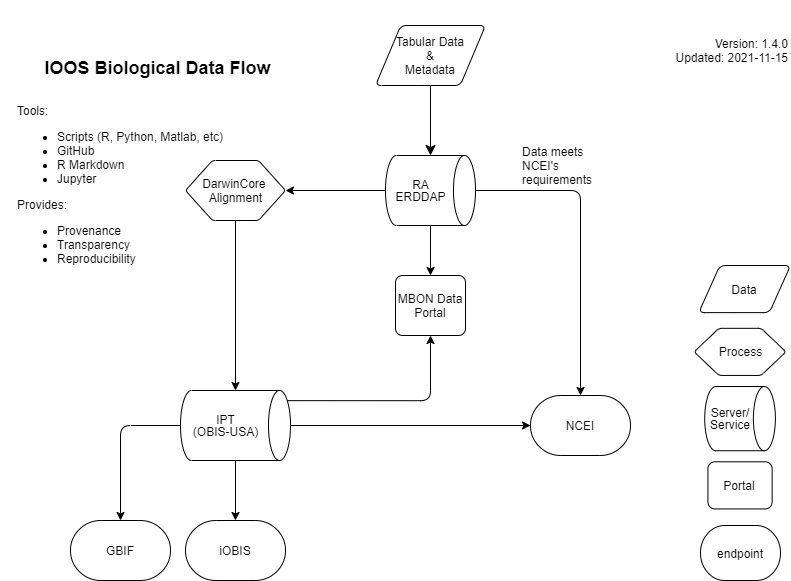

The diagram above was exported from draw.io. Its source (the exported page's mxGraphModel, read from the mxfile embedded in the PNG):
<mxGraphModel dx="1662" dy="705" grid="1" gridSize="10" guides="1" tooltips="1" connect="1" arrows="1" fold="1" page="1" pageScale="1" pageWidth="827" pageHeight="1169" math="0" shadow="0">
  <root>
    <mxCell id="WIyWlLk6GJQsqaUBKTNV-0" />
    <mxCell id="WIyWlLk6GJQsqaUBKTNV-1" parent="WIyWlLk6GJQsqaUBKTNV-0" />
    <mxCell id="WIyWlLk6GJQsqaUBKTNV-5" value="" style="edgeStyle=orthogonalEdgeStyle;html=1;jettySize=auto;orthogonalLoop=1;fontSize=11;endArrow=classic;endFill=1;endSize=8;strokeWidth=1;shadow=0;labelBackgroundColor=none;exitX=0.5;exitY=1;exitDx=0;exitDy=0;entryX=0;entryY=0.5;entryDx=0;entryDy=0;entryPerimeter=0;" parent="WIyWlLk6GJQsqaUBKTNV-1" source="lNNjTVnhYlVIzVT4OjvH-7" target="lNNjTVnhYlVIzVT4OjvH-3" edge="1">
      <mxGeometry y="30" relative="1" as="geometry">
        <mxPoint as="offset" />
        <mxPoint x="450" y="110" as="sourcePoint" />
      </mxGeometry>
    </mxCell>
    <mxCell id="lNNjTVnhYlVIzVT4OjvH-4" style="edgeStyle=orthogonalEdgeStyle;orthogonalLoop=1;jettySize=auto;html=1;exitX=0.5;exitY=0;exitDx=0;exitDy=0;exitPerimeter=0;startArrow=none;startFill=0;endArrow=classic;endFill=1;entryX=0.5;entryY=0;entryDx=0;entryDy=0;entryPerimeter=0;" parent="WIyWlLk6GJQsqaUBKTNV-1" source="lNNjTVnhYlVIzVT4OjvH-3" target="HM7f_ihbkYrllCVbjCo3-9" edge="1">
      <mxGeometry relative="1" as="geometry">
        <mxPoint x="595" y="395" as="targetPoint" />
      </mxGeometry>
    </mxCell>
    <mxCell id="lNNjTVnhYlVIzVT4OjvH-12" style="edgeStyle=orthogonalEdgeStyle;orthogonalLoop=1;jettySize=auto;html=1;exitX=1;exitY=0.5;exitDx=0;exitDy=0;exitPerimeter=0;entryX=0.5;entryY=0;entryDx=0;entryDy=0;endArrow=classic;endFill=1;startArrow=none;startFill=0;" parent="WIyWlLk6GJQsqaUBKTNV-1" source="lNNjTVnhYlVIzVT4OjvH-3" target="lNNjTVnhYlVIzVT4OjvH-11" edge="1">
      <mxGeometry relative="1" as="geometry" />
    </mxCell>
    <mxCell id="lNNjTVnhYlVIzVT4OjvH-3" value="&lt;div style=&quot;line-height: 100%&quot;&gt;RA ERDDAP&lt;/div&gt;" style="shape=cylinder3;html=1;boundedLbl=1;backgroundOutline=1;size=11;rotation=90;spacing=0;textDirection=ltr;horizontal=0;spacingTop=0;whiteSpace=wrap;verticalAlign=middle;align=center;rounded=1;" parent="WIyWlLk6GJQsqaUBKTNV-1" vertex="1">
      <mxGeometry x="415" y="150" width="70" height="90" as="geometry" />
    </mxCell>
    <mxCell id="lNNjTVnhYlVIzVT4OjvH-6" style="edgeStyle=orthogonalEdgeStyle;orthogonalLoop=1;jettySize=auto;html=1;exitX=0.5;exitY=0;exitDx=0;exitDy=0;exitPerimeter=0;entryX=0;entryY=0.5;entryDx=0;entryDy=0;entryPerimeter=0;" parent="WIyWlLk6GJQsqaUBKTNV-1" source="lNNjTVnhYlVIzVT4OjvH-5" target="HM7f_ihbkYrllCVbjCo3-9" edge="1">
      <mxGeometry relative="1" as="geometry">
        <mxPoint x="545" y="430" as="targetPoint" />
      </mxGeometry>
    </mxCell>
    <mxCell id="lNNjTVnhYlVIzVT4OjvH-13" style="edgeStyle=orthogonalEdgeStyle;orthogonalLoop=1;jettySize=auto;html=1;exitX=0.145;exitY=0;exitDx=0;exitDy=3.19;exitPerimeter=0;entryX=0.5;entryY=1;entryDx=0;entryDy=0;endArrow=classic;endFill=1;startArrow=none;startFill=0;" parent="WIyWlLk6GJQsqaUBKTNV-1" source="lNNjTVnhYlVIzVT4OjvH-5" target="lNNjTVnhYlVIzVT4OjvH-11" edge="1">
      <mxGeometry relative="1" as="geometry" />
    </mxCell>
    <mxCell id="lNNjTVnhYlVIzVT4OjvH-16" style="edgeStyle=orthogonalEdgeStyle;orthogonalLoop=1;jettySize=auto;html=1;exitX=0.5;exitY=1;exitDx=0;exitDy=0;exitPerimeter=0;" parent="WIyWlLk6GJQsqaUBKTNV-1" source="lNNjTVnhYlVIzVT4OjvH-5" target="lNNjTVnhYlVIzVT4OjvH-14" edge="1">
      <mxGeometry relative="1" as="geometry" />
    </mxCell>
    <mxCell id="lNNjTVnhYlVIzVT4OjvH-17" style="edgeStyle=orthogonalEdgeStyle;orthogonalLoop=1;jettySize=auto;html=1;exitX=1;exitY=0.5;exitDx=0;exitDy=0;exitPerimeter=0;entryX=0.5;entryY=0;entryDx=0;entryDy=0;entryPerimeter=0;" parent="WIyWlLk6GJQsqaUBKTNV-1" source="lNNjTVnhYlVIzVT4OjvH-5" target="lNNjTVnhYlVIzVT4OjvH-15" edge="1">
      <mxGeometry relative="1" as="geometry" />
    </mxCell>
    <mxCell id="lNNjTVnhYlVIzVT4OjvH-5" value="&lt;div style=&quot;line-height: 100%;&quot;&gt;IPT&lt;/div&gt;&lt;div style=&quot;line-height: 100%;&quot;&gt;(OBIS-USA)&lt;/div&gt;" style="shape=cylinder3;whiteSpace=wrap;html=1;boundedLbl=1;backgroundOutline=1;size=11;rotation=90;spacing=-1;textDirection=ltr;horizontal=0;align=center;rounded=1;" parent="WIyWlLk6GJQsqaUBKTNV-1" vertex="1">
      <mxGeometry x="220" y="375" width="70" height="110" as="geometry" />
    </mxCell>
    <mxCell id="lNNjTVnhYlVIzVT4OjvH-7" value="Tabular Data&lt;br&gt;&amp;amp;&lt;br&gt;Metadata" style="shape=parallelogram;html=1;strokeWidth=1;perimeter=parallelogramPerimeter;whiteSpace=wrap;arcSize=12;size=0.23;align=center;verticalAlign=middle;rounded=1;" parent="WIyWlLk6GJQsqaUBKTNV-1" vertex="1">
      <mxGeometry x="395" y="30" width="110" height="60" as="geometry" />
    </mxCell>
    <mxCell id="lNNjTVnhYlVIzVT4OjvH-10" style="edgeStyle=orthogonalEdgeStyle;orthogonalLoop=1;jettySize=auto;html=1;exitX=0.5;exitY=0.88;exitDx=0;exitDy=0;entryX=0;entryY=0.5;entryDx=0;entryDy=0;entryPerimeter=0;exitPerimeter=0;" parent="WIyWlLk6GJQsqaUBKTNV-1" target="lNNjTVnhYlVIzVT4OjvH-5" edge="1">
      <mxGeometry relative="1" as="geometry">
        <mxPoint x="255" y="225.39999999999998" as="sourcePoint" />
      </mxGeometry>
    </mxCell>
    <mxCell id="lNNjTVnhYlVIzVT4OjvH-11" value="MBON Data Portal" style="whiteSpace=wrap;html=1;absoluteArcSize=1;arcSize=14;strokeWidth=1;align=center;verticalAlign=middle;rounded=1;" parent="WIyWlLk6GJQsqaUBKTNV-1" vertex="1">
      <mxGeometry x="415" y="280" width="70" height="60" as="geometry" />
    </mxCell>
    <mxCell id="lNNjTVnhYlVIzVT4OjvH-14" value="GBIF" style="strokeWidth=1;html=1;shape=mxgraph.flowchart.terminator;whiteSpace=wrap;align=center;verticalAlign=middle;rounded=1;" parent="WIyWlLk6GJQsqaUBKTNV-1" vertex="1">
      <mxGeometry x="90" y="525" width="100" height="60" as="geometry" />
    </mxCell>
    <mxCell id="lNNjTVnhYlVIzVT4OjvH-15" value="iOBIS" style="strokeWidth=1;html=1;shape=mxgraph.flowchart.terminator;whiteSpace=wrap;align=center;verticalAlign=middle;rounded=1;" parent="WIyWlLk6GJQsqaUBKTNV-1" vertex="1">
      <mxGeometry x="205" y="525" width="100" height="60" as="geometry" />
    </mxCell>
    <mxCell id="lNNjTVnhYlVIzVT4OjvH-18" value="&lt;h1&gt;&lt;font style=&quot;font-size: 18px&quot;&gt;IOOS Biological Data Flow&lt;/font&gt;&lt;/h1&gt;" style="text;html=1;strokeColor=none;fillColor=none;spacing=5;spacingTop=-20;whiteSpace=wrap;overflow=hidden;align=center;verticalAlign=middle;rounded=1;" parent="WIyWlLk6GJQsqaUBKTNV-1" vertex="1">
      <mxGeometry x="20" y="20" width="315" height="120" as="geometry" />
    </mxCell>
    <mxCell id="lNNjTVnhYlVIzVT4OjvH-20" value="Version: 1.4.0&lt;br&gt;Updated: 2021-11-15" style="text;html=1;strokeColor=none;fillColor=none;align=right;verticalAlign=middle;whiteSpace=wrap;rounded=1;" parent="WIyWlLk6GJQsqaUBKTNV-1" vertex="1">
      <mxGeometry x="650" y="20" width="160" height="70" as="geometry" />
    </mxCell>
    <mxCell id="lNNjTVnhYlVIzVT4OjvH-25" value="" style="edgeStyle=orthogonalEdgeStyle;orthogonalLoop=1;jettySize=auto;html=1;entryX=0.5;entryY=1;entryDx=0;entryDy=0;entryPerimeter=0;exitX=1;exitY=0.5;exitDx=0;exitDy=0;endArrow=none;endFill=0;startArrow=classic;startFill=1;" parent="WIyWlLk6GJQsqaUBKTNV-1" source="lNNjTVnhYlVIzVT4OjvH-29" target="lNNjTVnhYlVIzVT4OjvH-3" edge="1">
      <mxGeometry relative="1" as="geometry">
        <mxPoint x="310" y="195" as="sourcePoint" />
      </mxGeometry>
    </mxCell>
    <mxCell id="lNNjTVnhYlVIzVT4OjvH-29" value="DarwinCore &lt;br&gt;Alignment" style="verticalLabelPosition=middle;verticalAlign=middle;html=1;shape=hexagon;perimeter=hexagonPerimeter2;arcSize=6;size=0.27;labelPosition=center;align=center;rounded=1;" parent="WIyWlLk6GJQsqaUBKTNV-1" vertex="1">
      <mxGeometry x="205" y="165" width="100" height="60" as="geometry" />
    </mxCell>
    <mxCell id="lNNjTVnhYlVIzVT4OjvH-33" value="&lt;div&gt;Tools:&lt;/div&gt;&lt;ul&gt;&lt;li&gt;&lt;span&gt;Scripts (R, Python, Matlab, etc)&lt;/span&gt;&lt;/li&gt;&lt;li&gt;&lt;span&gt;GitHub&lt;/span&gt;&lt;/li&gt;&lt;li&gt;&lt;span&gt;R Markdown&lt;/span&gt;&lt;/li&gt;&lt;li&gt;&lt;span&gt;Jupyter&lt;/span&gt;&lt;br&gt;&lt;/li&gt;&lt;/ul&gt;&lt;div&gt;Provides:&lt;/div&gt;&lt;div&gt;&lt;ul&gt;&lt;li&gt;Provenance&lt;/li&gt;&lt;li&gt;Transparency&lt;/li&gt;&lt;li&gt;Reproducibility&lt;/li&gt;&lt;/ul&gt;&lt;/div&gt;" style="text;strokeColor=none;fillColor=none;html=1;whiteSpace=wrap;verticalAlign=middle;overflow=hidden;rounded=1;" parent="WIyWlLk6GJQsqaUBKTNV-1" vertex="1">
      <mxGeometry x="35" y="102.5" width="210" height="185" as="geometry" />
    </mxCell>
    <mxCell id="fEXKmSUa1RhLLHJbpOuw-0" value="Data meets NCEI's requirements" style="text;strokeColor=none;fillColor=none;html=1;whiteSpace=wrap;verticalAlign=middle;overflow=hidden;rounded=1;" parent="WIyWlLk6GJQsqaUBKTNV-1" vertex="1">
      <mxGeometry x="540" y="90" width="90" height="160" as="geometry" />
    </mxCell>
    <mxCell id="HM7f_ihbkYrllCVbjCo3-9" value="NCEI" style="strokeWidth=1;html=1;shape=mxgraph.flowchart.terminator;whiteSpace=wrap;align=center;verticalAlign=middle;rounded=1;" parent="WIyWlLk6GJQsqaUBKTNV-1" vertex="1">
      <mxGeometry x="550" y="400" width="100" height="60" as="geometry" />
    </mxCell>
    <mxCell id="HM7f_ihbkYrllCVbjCo3-12" value="" style="group;rounded=1;" parent="WIyWlLk6GJQsqaUBKTNV-1" vertex="1" connectable="0">
      <mxGeometry x="710" y="270" width="100" height="315" as="geometry" />
    </mxCell>
    <mxCell id="HM7f_ihbkYrllCVbjCo3-10" value="" style="group;rounded=1;" parent="HM7f_ihbkYrllCVbjCo3-12" vertex="1" connectable="0">
      <mxGeometry width="100" height="243.43" as="geometry" />
    </mxCell>
    <mxCell id="HM7f_ihbkYrllCVbjCo3-0" value="&lt;div style=&quot;line-height: 100%&quot;&gt;Server/&lt;/div&gt;&lt;div style=&quot;line-height: 100%&quot;&gt;Service&lt;/div&gt;" style="shape=cylinder3;html=1;boundedLbl=1;backgroundOutline=1;size=11;rotation=90;spacing=0;textDirection=ltr;horizontal=0;spacingTop=0;whiteSpace=wrap;verticalAlign=middle;align=center;rounded=1;" parent="HM7f_ihbkYrllCVbjCo3-10" vertex="1">
      <mxGeometry x="17.431192660550465" y="117.78870967741936" width="64.22018348623853" height="70.67322580645161" as="geometry" />
    </mxCell>
    <mxCell id="HM7f_ihbkYrllCVbjCo3-1" value="Portal" style="whiteSpace=wrap;html=1;absoluteArcSize=1;arcSize=14;strokeWidth=1;align=center;verticalAlign=middle;rounded=1;" parent="HM7f_ihbkYrllCVbjCo3-10" vertex="1">
      <mxGeometry x="17.431192660550465" y="196.31451612903226" width="64.22018348623853" height="47.115483870967736" as="geometry" />
    </mxCell>
    <mxCell id="HM7f_ihbkYrllCVbjCo3-2" value="Process" style="verticalLabelPosition=middle;verticalAlign=middle;html=1;shape=hexagon;perimeter=hexagonPerimeter2;arcSize=6;size=0.27;labelPosition=center;align=center;rounded=1;" parent="HM7f_ihbkYrllCVbjCo3-10" vertex="1">
      <mxGeometry x="3.6697247706421887" y="62.82064516129035" width="91.74311926605505" height="47.115483870967736" as="geometry" />
    </mxCell>
    <mxCell id="HM7f_ihbkYrllCVbjCo3-3" value="Data" style="shape=parallelogram;html=1;strokeWidth=1;perimeter=parallelogramPerimeter;whiteSpace=wrap;arcSize=12;size=0.23;align=center;verticalAlign=middle;rounded=1;" parent="HM7f_ihbkYrllCVbjCo3-10" vertex="1">
      <mxGeometry x="8.256880733944993" width="91.74311926605505" height="47.115483870967736" as="geometry" />
    </mxCell>
    <mxCell id="HM7f_ihbkYrllCVbjCo3-11" value="endpoint" style="strokeWidth=1;html=1;shape=mxgraph.flowchart.terminator;whiteSpace=wrap;align=center;verticalAlign=middle;rounded=1;" parent="HM7f_ihbkYrllCVbjCo3-12" vertex="1">
      <mxGeometry x="10" y="260" width="80" height="55" as="geometry" />
    </mxCell>
  </root>
</mxGraphModel>